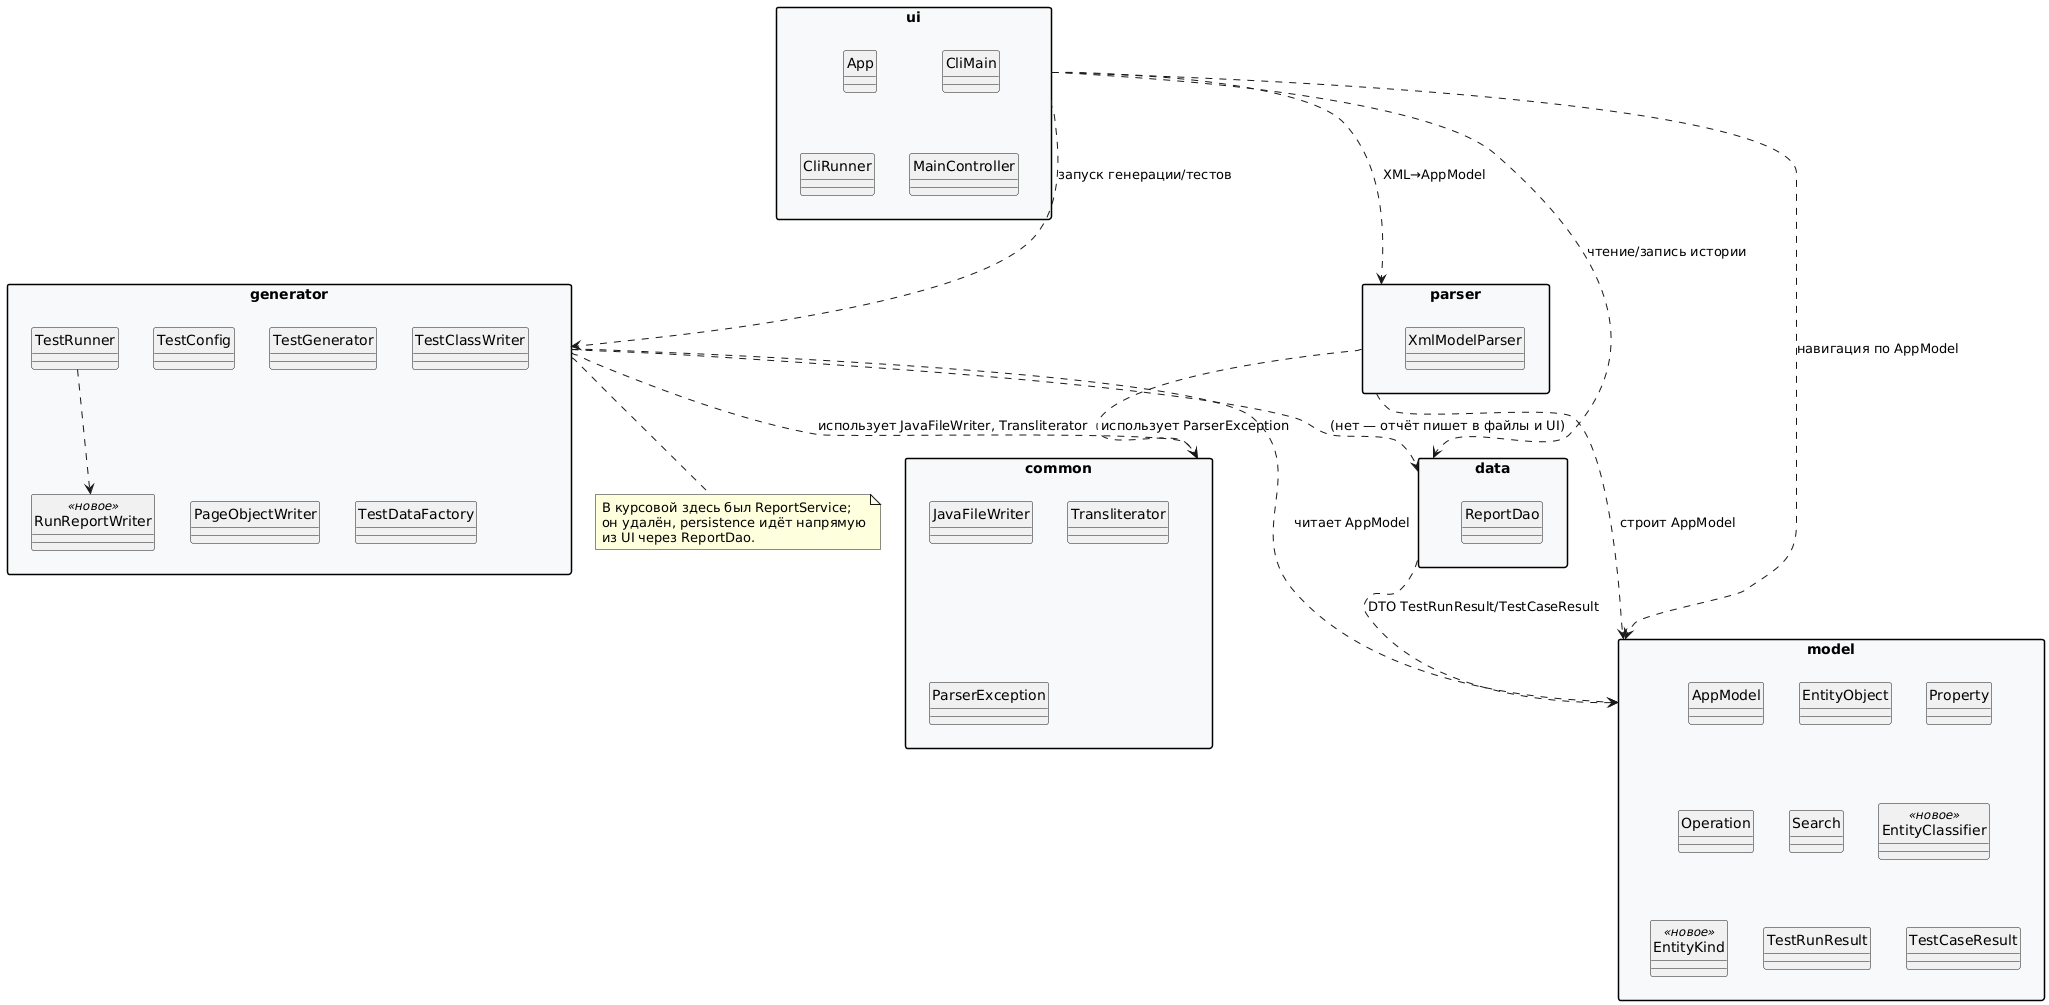

The diagram above was rendered by PlantUML. Its source (embedded in the PNG):
@startuml package-overview
' Обновлённая диаграмма пакетов (Рис. 12). Главные изменения:
'   - стрелка MainController → ReportService больше не существует
'   - MainController обращается к Data.ReportDao напрямую
'   - в Generator добавлен RunReportWriter
'   - в Model появились EntityClassifier/EntityKind

skinparam packageStyle rectangle
skinparam packageBackgroundColor #F8F9FA
hide circle

package "ui" as UI {
  class App
  class CliMain
  class CliRunner
  class MainController
}

package "parser" as Parsing {
  class XmlModelParser
}

package "model" as Model {
  class AppModel
  class EntityObject
  class Property
  class Operation
  class Search
  class EntityClassifier <<новое>>
  enum EntityKind <<новое>>
  class TestRunResult
  class TestCaseResult
}

package "generator" as Generator {
  class TestConfig
  class TestGenerator
  class TestClassWriter
  class PageObjectWriter
  class TestDataFactory
  class TestRunner
  class RunReportWriter <<новое>>
}

package "data" as Data {
  class ReportDao
}

package "common" as Common {
  class JavaFileWriter
  class Transliterator
  class ParserException
}

UI ..> Parsing : XML→AppModel
UI ..> Generator : запуск генерации/тестов
UI ..> Data : чтение/запись истории
UI ..> Model : навигация по AppModel

Parsing ..> Model : строит AppModel
Parsing ..> Common : использует ParserException

Generator ..> Model : читает AppModel
Generator ..> Common : использует JavaFileWriter, Transliterator
Generator ..> Data : (нет — отчёт пишет в файлы и UI)
TestRunner ..> RunReportWriter

Data ..> Model : DTO TestRunResult/TestCaseResult

note bottom of Generator
  В курсовой здесь был ReportService;
  он удалён, persistence идёт напрямую
  из UI через ReportDao.
end note

@enduml